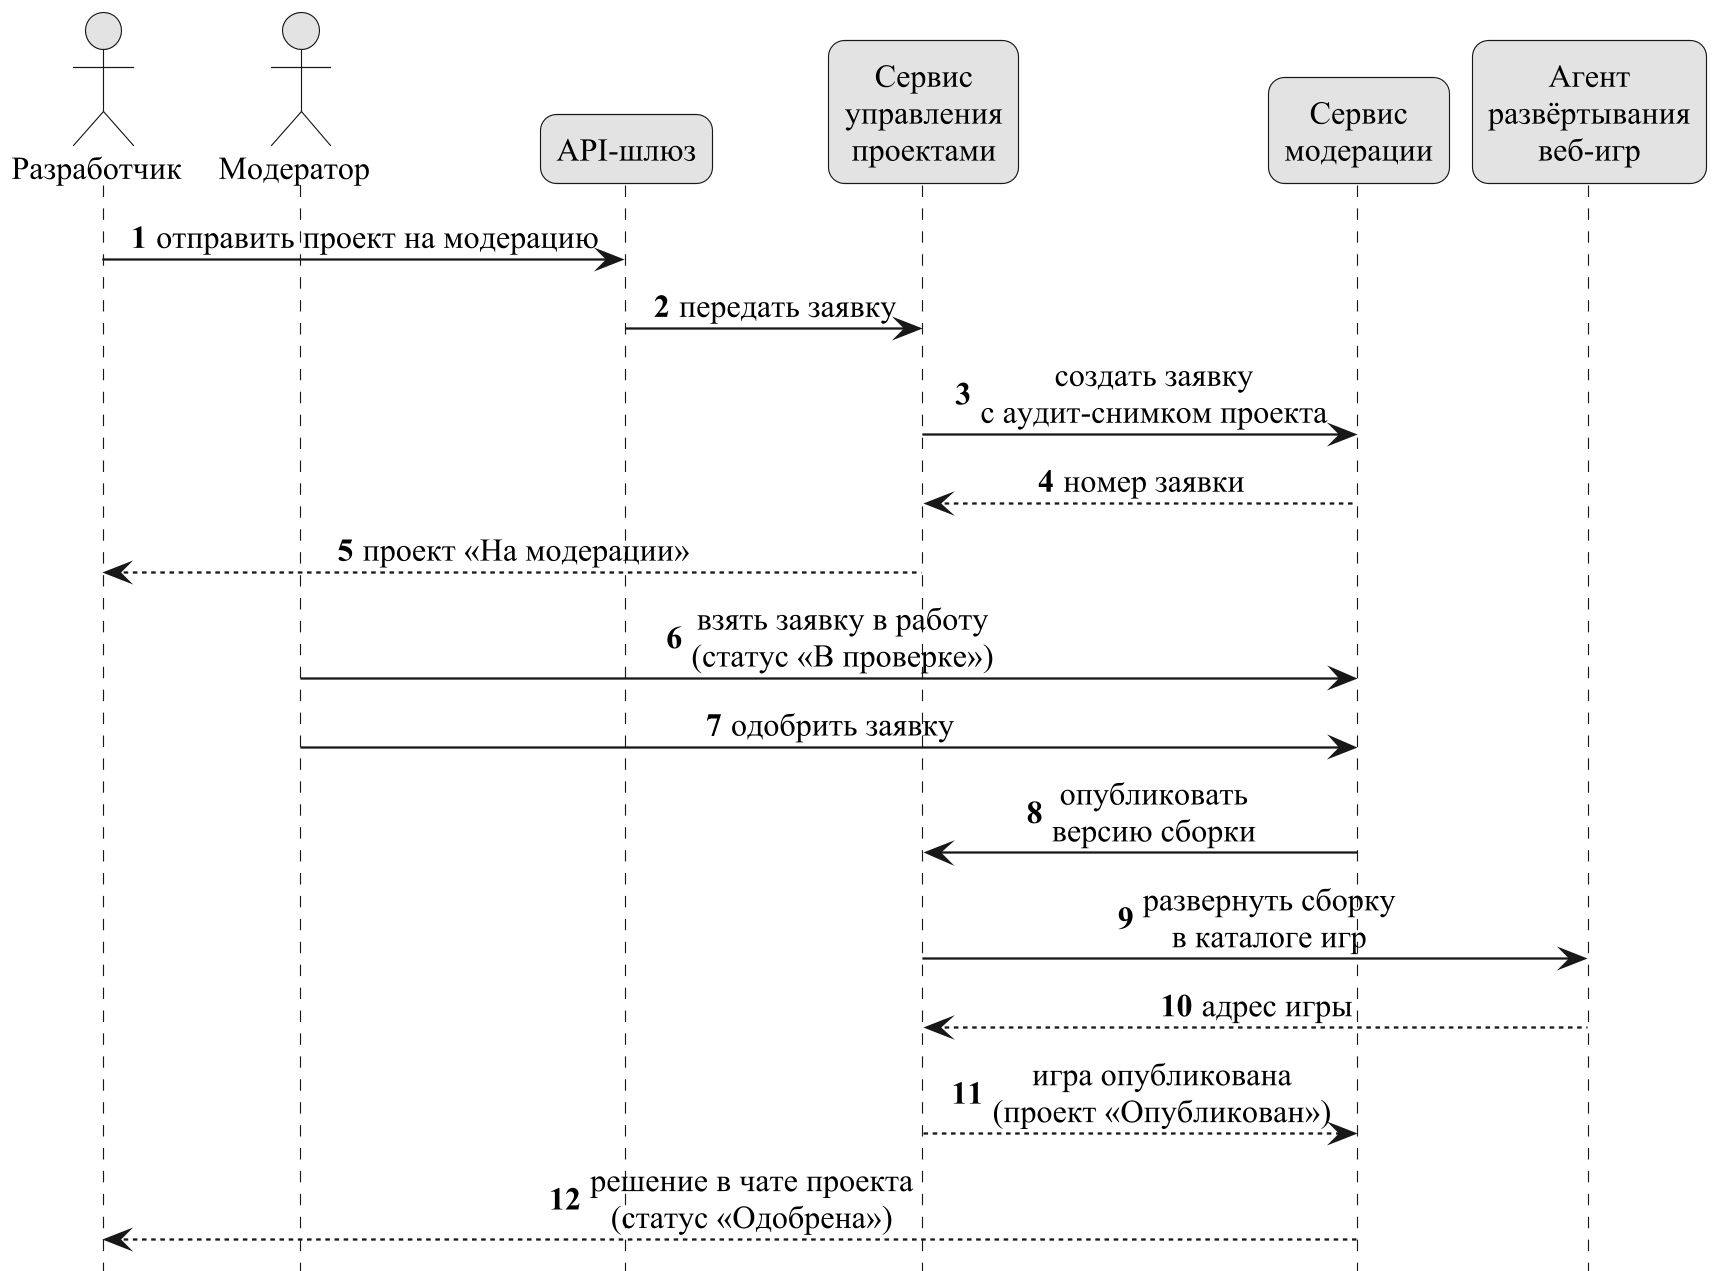

The diagram above was rendered by PlantUML. Its source (embedded in the PNG):
@startuml publish-sequence
!include style.iuml
skinparam sequenceMessageAlign center
hide footbox
autonumber
actor "Разработчик" as Dev
actor "Модератор" as Mod
participant "API-шлюз" as GW
participant "Сервис\nуправления\nпроектами" as PM
participant "Сервис\nмодерации" as MS
participant "Агент\nразвёртывания\nвеб-игр" as AG
Dev -> GW : отправить проект на модерацию
GW -> PM : передать заявку
PM -> MS : создать заявку\nс аудит-снимком проекта
MS --> PM : номер заявки
PM --> Dev : проект «На модерации»
Mod -> MS : взять заявку в работу\n(статус «В проверке»)
Mod -> MS : одобрить заявку
MS -> PM : опубликовать\nверсию сборки
PM -> AG : развернуть сборку\nв каталоге игр
AG --> PM : адрес игры
PM --> MS : игра опубликована\n(проект «Опубликован»)
MS --> Dev : решение в чате проекта\n(статус «Одобрена»)
@enduml